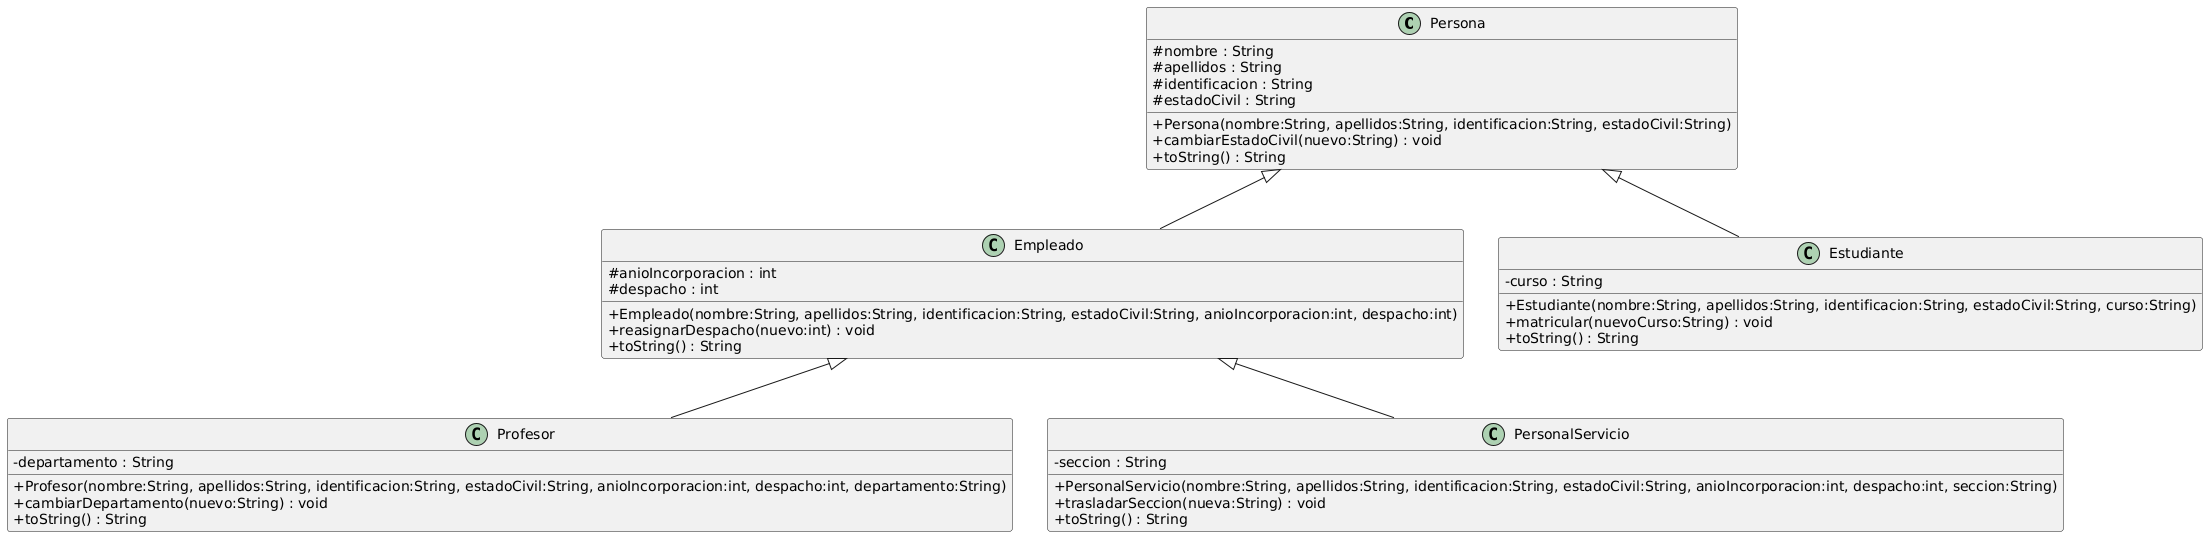

The diagram above was rendered by PlantUML. Its source (embedded in the PNG):
@startuml
skinparam classAttributeIconSize 0

class Persona {
  # nombre : String
  # apellidos : String
  # identificacion : String
  # estadoCivil : String
  + Persona(nombre:String, apellidos:String, identificacion:String, estadoCivil:String)
  + cambiarEstadoCivil(nuevo:String) : void
  + toString() : String
}

class Empleado {
  # anioIncorporacion : int
  # despacho : int
  + Empleado(nombre:String, apellidos:String, identificacion:String, estadoCivil:String, anioIncorporacion:int, despacho:int)
  + reasignarDespacho(nuevo:int) : void
  + toString() : String
}

class Estudiante {
  - curso : String
  + Estudiante(nombre:String, apellidos:String, identificacion:String, estadoCivil:String, curso:String)
  + matricular(nuevoCurso:String) : void
  + toString() : String
}

class Profesor {
  - departamento : String
  + Profesor(nombre:String, apellidos:String, identificacion:String, estadoCivil:String, anioIncorporacion:int, despacho:int, departamento:String)
  + cambiarDepartamento(nuevo:String) : void
  + toString() : String
}

class PersonalServicio {
  - seccion : String
  + PersonalServicio(nombre:String, apellidos:String, identificacion:String, estadoCivil:String, anioIncorporacion:int, despacho:int, seccion:String)
  + trasladarSeccion(nueva:String) : void
  + toString() : String
}

Persona <|-- Empleado
Persona <|-- Estudiante
Empleado <|-- Profesor
Empleado <|-- PersonalServicio
@enduml